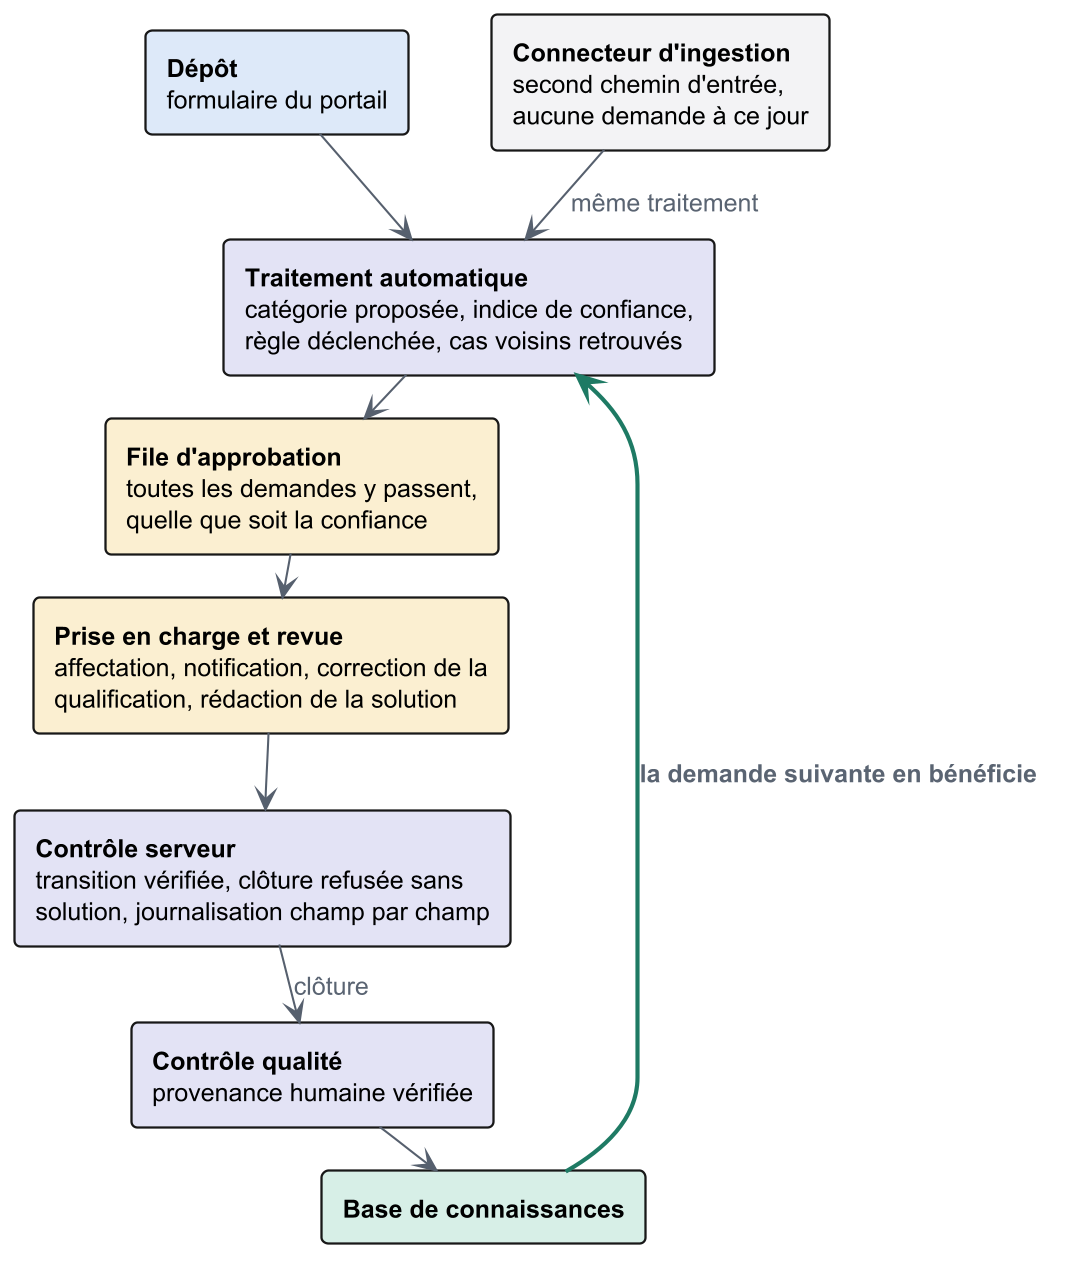

The diagram above was rendered by PlantUML. Its source (embedded in the PNG):
@startuml ch06_workflow
!include _style.puml

skinparam nodesep 40
skinparam ranksep 20
skinparam rectangle {
  FontSize 12
  BorderThickness 1.1
}

together {
  rectangle "**Dépôt**\nformulaire du portail" as DEPOT #DCE9F8
  rectangle "**Connecteur d'ingestion**\nsecond chemin d'entrée,\naucune demande à ce jour" as ING #F2F3F5
}

rectangle "**Traitement automatique**\ncatégorie proposée, indice de confiance,\nrègle déclenchée, cas voisins retrouvés" as AUTO #E2E3F5

rectangle "**File d'approbation**\ntoutes les demandes y passent,\nquelle que soit la confiance" as FILE #FAEFD0

rectangle "**Prise en charge et revue**\naffectation, notification, correction de la\nqualification, rédaction de la solution" as REVUE #FAEFD0

rectangle "**Contrôle serveur**\ntransition vérifiée, clôture refusée sans\nsolution, journalisation champ par champ" as CTRL #E2E3F5

rectangle "**Contrôle qualité**\nprovenance humaine vérifiée" as QUAL #E2E3F5

rectangle "**Base de connaissances**" as KB #D6EFE7

DEPOT --> AUTO
ING --> AUTO : même traitement
AUTO --> FILE
FILE --> REVUE
REVUE --> CTRL
CTRL --> QUAL : clôture
QUAL --> KB
KB -[#1E7A64,thickness=2]-> AUTO : **la demande suivante en bénéficie**
@enduml